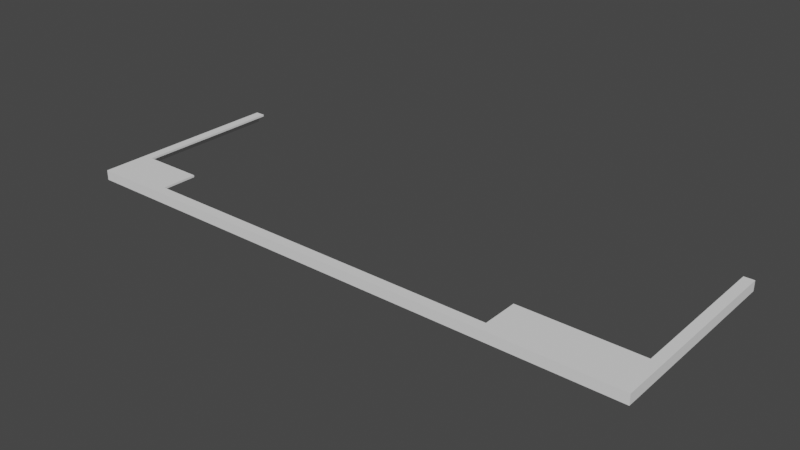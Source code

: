 # Source: staggered-frame.blend  (saved by Blender 3.0.42; exported with 4.5.12 LTS)
import bpy
from mathutils import Matrix  # noqa: F401  (used for matrix-valued properties, if any)

bpy.ops.wm.read_factory_settings(use_empty=True)
scene = bpy.context.scene
scene.name = 'Scene'

# ---- world
world_world = bpy.data.worlds.new('World'); scene.world = world_world
world_world.use_nodes = True; world_world.node_tree.nodes.clear()
_N = world_world.node_tree.nodes; _L = world_world.node_tree.links
n0 = _N.new('ShaderNodeOutputWorld'); n0.name = 'World Output'; n0.location = (300, 300)
n1 = _N.new('ShaderNodeBackground'); n1.name = 'Background'; n1.location = (10, 300)
n1.inputs[0].default_value = (0.05088, 0.05088, 0.05088, 1.0)
_L.new(n1.outputs[0], n0.inputs[0])
n0.is_active_output = True
world_world.color = (0.05088, 0.05088, 0.05088)
world_world.use_sun_shadow = False
world_world.sun_shadow_jitter_overblur = 0.0

# ---- meshes
me_cube_030 = bpy.data.meshes.new('Cube.030')
me_cube_030.from_pydata([(-151.3, 12.25, 2.664), (-150.7, -79.61, 1.598), (-150.6, 11.31, 1.598), (-151.3, 12.25, -2.664), (19.59, -78.57, 1.598), (-151.3, -81.26, 2.664), (17.18, 11.31, 1.598), (-151.3, -81.26, -2.664), (-149.5, 8.64, 1.598), (-150.7, 12.25, 2.664), (16.58, 11.31, 1.598), (-150.7, 12.25, -2.664), (-18.65, 8.64, 1.598), (-150.7, -81.26, 2.664), (-150.3, 11.31, 1.598), (-150.7, -81.26, -2.664), (16.58, 11.31, -2.664), (-150.6, 11.31, 1.598), (-149.5, 8.64, 1.598), (-150.0, 6.595, 1.598), (-149.5, -10.2, 1.598), (-18.65, 8.64, 1.598), (-147.5, 11.31, 1.598), (17.52, 8.64, 1.598), (19.59, 11.31, 1.598), (-113.3, 8.64, 1.598), (-150.0, 11.31, 1.598), (-147.5, 11.31, -2.664), (19.59, 11.31, -2.664), (17.18, 11.31, -2.664), (17.52, -10.2, 1.598), (18.78, 6.595, 1.598), (-150.6, 11.31, -2.664), (-149.5, -10.2, 1.598), (-151.3, 12.25, 2.664), (-150.0, 7.537, 1.598), (17.18, -81.03, 1.598), (-151.3, 12.01, 2.664), (-113.3, 8.64, 1.598), (-148.1, 11.31, 1.598), (19.59, 11.31, 1.598), (17.18, 12.01, 2.664), (17.52, 8.64, 1.598), (18.78, 11.31, 1.598), (-18.08, -9.422, 2.664), (-148.1, 11.31, -2.664), (19.59, 11.31, -2.664), (-150.4, -9.422, 2.664), (18.78, 7.537, 1.598), (17.52, -10.2, 1.598), (19.59, -81.03, 1.598), (19.59, -81.03, -2.664), (-151.3, 12.25, -2.664), (-151.3, 12.01, -2.664), (17.18, 12.01, -2.664), (17.18, -81.26, 2.664), (-151.3, 7.537, 2.664), (-151.3, -81.26, 2.664), (-18.08, 9.422, 2.664), (-151.3, 7.537, -2.664), (-151.3, -81.26, -2.664), (-150.4, 9.422, 2.664), (-148.3, 12.01, 2.664), (20.19, 12.01, 2.664), (20.19, 12.25, 2.664), (18.08, -9.422, 2.664), (-129.3, -9.422, 2.664), (20.19, 12.25, -2.664), (-148.3, 12.01, -2.664), (20.19, 12.01, -2.664), (-148.3, -81.26, 2.664), (20.19, 7.537, 2.664), (20.19, -81.26, 2.664), (-129.3, 9.422, 2.664), (18.08, 9.422, 2.664), (20.19, 7.537, -2.664), (20.19, -81.26, -2.664), (-18.08, 7.537, 2.664), (17.18, 9.422, 2.664), (18.08, 7.537, 2.664), (17.18, -9.422, 2.664), (-148.4, 7.537, 2.664), (-150.4, 7.537, 2.664), (-129.3, 7.537, 2.664), (-131.4, 7.537, 2.664), (-148.3, 7.537, 2.664), (17.18, 7.537, 2.664), (20.19, 12.01, -2.664), (20.19, 12.01, 2.664), (-148.3, -7.537, 2.664), (-148.3, -9.422, 2.664), (-148.3, 9.422, 2.664), (-148.3, 7.62, 2.664), (-129.3, 8.142, 2.664), (-149.0, -9.422, 2.664), (-130.8, 8.101, 2.664), (-148.9, -8.118, 2.664), (-148.4, 7.616, 2.664), (-18.08, -9.422, 1.598), (-148.1, 8.64, 1.598), (-18.08, 7.537, 1.598), (-18.08, 7.537, 1.598), (17.18, -9.422, 1.598), (-18.65, 7.537, 1.598), (-129.3, 7.537, 1.598), (-113.3, 7.537, 1.598), (17.18, 7.537, 1.598), (17.18, -10.2, 1.598), (17.18, 11.31, 1.598), (17.18, 8.64, 1.598), (19.59, 7.537, -2.664), (-148.3, -9.422, 1.598), (-148.3, -9.566, 1.598), (-148.3, -10.2, 1.598), (-129.3, -9.422, 1.598), (-129.3, 7.537, 1.598), (-148.1, -9.422, 1.598), (17.18, -10.2, 1.598), (-148.1, 11.31, 1.598), (-148.1, 7.579, 1.598), (-148.1, 7.537, 1.598), (-148.3, 11.31, -2.664), (-149.5, 7.537, 1.598), (-148.7, -10.2, 1.598), (-113.3, 8.356, 1.598), (-148.2, 7.537, 1.598), (17.52, 7.537, 1.598), (-148.7, -9.774, 1.598), (-148.2, 7.577, 1.598), (-113.9, 8.343, 1.598), (-18.08, 6.595, 1.598), (-148.1, 11.31, -2.664), (16.58, -9.422, 1.598), (-148.1, 11.31, 1.598), (-115.5, 7.537, 1.598), (-116.3, 7.537, 1.598), (-149.5, 6.595, 1.598), (-149.5, 6.609, 1.598), (-148.3, -9.566, 1.598), (-148.3, -11.78, 1.598), (-148.3, -10.2, 1.598), (-129.3, 0.3266, 1.598), (-129.3, 6.595, 1.598), (-147.5, -9.422, 1.598), (-113.3, 7.618, 1.598), (17.18, -81.03, 1.598), (17.18, -10.2, 1.598), (-147.6, 8.64, 1.598), (-147.5, 8.64, 1.598), (-148.1, 8.64, 1.598), (16.58, 11.31, -2.664), (17.18, 11.31, 1.598), (17.18, 11.31, -2.664), (16.58, 6.595, 1.598), (16.58, 7.537, 1.598), (16.58, 8.64, 1.598), (16.58, 11.31, 1.598), (16.58, 11.26, 1.598), (17.18, -62.56, 1.598), (16.58, 11.24, 1.598), (17.18, -10.2, 1.598), (16.58, 8.64, 1.598), (17.18, 11.31, -2.664), (-147.5, 11.31, -2.664), (-147.5, 7.537, 1.598), (-147.5, 6.995, 1.598), (-147.5, 6.664, 1.598), (-147.5, 6.595, 1.598), (-147.5, 11.26, 1.598), (-147.5, 8.64, 1.598), (-147.5, 8.604, 1.598), (-147.5, 7.578, 1.598), (-147.5, 11.31, 1.598), (-147.5, 11.31, 1.583), (-147.5, 11.31, -2.601), (-147.5, 11.29, 1.598), (-150.0, 6.595, 1.598), (-148.2, 6.595, 1.598), (-149.4, 6.595, 1.598), (-147.1, 6.595, 1.598), (-147.7, 6.595, 1.598), (-148.2, 6.595, 1.598), (-148.1, 6.595, 1.598), (-16.12, 6.595, 1.598), (13.59, 6.595, 1.598), (17.52, 6.595, 1.598), (17.18, 6.595, 1.598), (17.18, 8.64, 1.598), (-65.55, 11.31, -0.531), (-150.0, 6.596, 1.598), (-148.2, 6.644, 1.598), (-148.1, -7.16, 1.598), (-136.2, -3.247, 1.598), (-147.2, 6.674, 1.598), (-147.7, 6.66, 1.598), (-147.7, 7.537, 1.598), (-147.6, 8.609, 1.598), (-147.5, 11.26, 1.598), (-147.5, 11.29, 1.598), (-113.9, 8.343, 1.598), (-113.9, 8.343, 1.598), (16.22, 11.23, 1.598), (-52.09, 9.328, 1.598), (-0.6715, -0.8366, 1.598), (17.18, 8.464, 1.598), (17.23, 8.488, 1.598), (18.17, -32.35, 1.598), (17.2, 11.26, 1.598), (17.28, -59.4, 1.598), (-113.4, 7.617, 1.598), (-148.2, 6.645, 1.598), (-148.3, -9.566, 1.598), (-149.1, -35.74, 1.598), (-149.4, 6.611, 1.598), (17.18, 11.26, 1.598), (-148.2, -7.502, 1.598), (-93.17, 8.181, 1.598), (-115.4, 7.561, 1.598), (-147.7, 7.578, 1.598), (-147.7, 7.118, 1.598), (19.59, -34.86, -0.5327), (-150.6, 11.31, -2.664), (-150.6, 11.31, 1.598), (-150.8, -81.26, 1.598), (-150.8, -81.26, -2.664), (-150.7, -81.26, 1.598), (-150.3, -81.26, 1.598), (-148.3, -81.26, 1.598), (-148.3, -79.61, 1.598), (-148.3, -79.61, 1.598), (-150.8, 11.31, -2.664), (-150.8, 7.537, -2.664), (-150.3, -79.61, 1.598), (-150.3, 11.31, 1.598), (-150.3, -79.61, 1.598), (-150.6, 11.31, 1.598), (-150.7, 12.25, -2.664), (-151.3, 12.25, -2.664), (-150.7, 12.25, 2.664), (-151.3, 12.25, 2.663), (-150.8, -81.26, 1.598), (-150.8, -81.26, -2.664), (-150.8, -69.57, -2.664), (-150.7, 11.31, -2.664), (-150.7, 11.31, 1.598), (-150.7, -81.26, 1.598), (-150.7, 12.01, -2.664), (-150.7, 12.01, 2.664), (-150.7, 12.2, 2.664), (-150.7, 12.25, 2.664), (-150.7, 10.29, 2.664), (-150.7, 9.029, 2.664), (-150.7, -3.769, 2.664), (-150.7, 7.537, 2.664), (-150.7, 12.25, 2.664), (-150.7, 7.537, 2.664), (-150.8, -2.041, 2.664), (-150.7, 9.129, 2.664), (-150.7, 12.2, 2.664), (-150.7, 10.32, 2.664), (-151.3, 7.745, -2.664), (-151.3, 12.01, -2.664), (-151.3, 12.25, -2.664), (-151.3, 12.01, -2.664), (-151.3, 7.537, -2.664), (-151.3, 12.25, 2.663), (-151.3, 7.753, 2.407), (-151.3, 7.537, 2.395), (-151.3, -35.71, -0.06896), (17.18, -81.03, 1.598), (17.18, -81.26, 1.598), (19.59, -81.26, -2.664), (19.59, -81.26, 1.598), (19.59, -78.57, -2.664), (19.59, -79.51, -2.664), (19.59, -81.03, 1.598), (17.18, -81.03, 1.598), (19.59, -78.57, -2.55), (19.59, -79.57, -2.597)], [], [(130, 98, 44, 77, 100, 101), (132, 102, 80, 44, 98), (77, 44, 80, 86), (78, 58, 77, 86), (86, 80, 65, 79), (86, 79, 74, 78), (239, 265, 34), (52, 53, 37, 34, 265, 239), (266, 267, 56), (266, 56, 37, 53, 59, 267), (100, 77, 83, 104, 135, 134, 105, 103), (87, 67, 64, 88), (64, 67, 236, 238), (248, 247, 62, 91, 73, 93, 83, 77, 58, 78, 41, 88, 64, 238, 249), (248, 249, 254, 258), (254, 249, 238, 34, 37, 247, 248, 258), (74, 79, 71, 88, 41, 78), (84, 83, 93, 95), (81, 85, 92, 97), (251, 253, 82, 61, 91, 62, 247, 250), (255, 253, 251, 257, 259, 250, 247, 37, 56), (251, 250, 259, 257), (97, 92, 91, 61, 82, 81), (93, 73, 91, 92, 85, 84, 95), (162, 16, 150, 163, 27, 131, 45, 121, 68, 246, 236, 67, 87, 54), (262, 237, 236, 246, 263, 53, 52), (52, 237, 262), (32, 221, 243, 246, 68, 121), (59, 260, 264), (246, 243, 230, 231, 264, 260, 59, 53, 261, 263), (53, 263, 261), (28, 46, 29, 152, 162, 54, 87, 75, 110), (60, 57, 5, 7), (268, 59, 7, 5, 56, 267), (267, 59, 268), (227, 70, 57, 60, 224, 223, 225, 226), (112, 111, 90, 70, 227, 228, 229, 139, 140, 113, 211, 138), (70, 90, 94, 47, 82, 253, 252, 13, 5, 57), (252, 253, 255, 256), (256, 255, 56, 5, 13, 252), (90, 89, 96, 94), (96, 89, 85, 81, 82, 47, 94), (241, 224, 60, 7), (241, 7, 59, 264, 231, 242), (104, 83, 66, 114, 141, 142, 115), (143, 114, 66, 90, 111, 116), (89, 90, 66, 83, 84, 85), (145, 269, 270, 55, 80, 102, 117, 146), (76, 72, 55, 270, 272, 271), (72, 76, 69, 63), (88, 63, 69, 87), (79, 65, 80, 55, 72, 63, 88, 71), (76, 271, 51, 274, 273, 110, 75, 87, 69), (182, 180, 167, 143, 116, 191), (166, 193, 179, 167), (180, 194, 166, 167), (194, 180, 182, 120, 195, 219, 165, 166), (192, 114, 143, 167, 179, 142, 141), (165, 164, 115, 142, 179, 193, 166), (192, 141, 114), (165, 219, 195, 164), (127, 112, 138, 211, 113, 123), (199, 200, 129), (209, 144, 105), (148, 25, 129, 200, 199, 124, 144, 209, 105, 134, 217, 135, 104, 115, 164, 171, 170), (134, 135, 217), (119, 149, 147, 196, 170, 171, 218, 195, 120), (164, 195, 218, 171), (147, 149, 99, 169, 148), (148, 169, 38, 25), (170, 196, 147, 148), (129, 25, 124, 199), (123, 33, 136, 178, 177, 181, 182, 191, 215, 116, 111, 112, 127), (215, 191, 116), (210, 181, 177, 190), (137, 213, 178, 136), (190, 177, 178, 213, 137, 122, 125, 120, 182, 181, 210), (18, 99, 149, 8), (128, 125, 122, 8, 149, 119), (125, 128, 119, 120), (152, 29, 6, 151), (276, 36, 50, 275), (40, 46, 28, 24), (220, 28, 110), (50, 24, 28, 220, 110, 273, 277, 4, 275), (273, 274, 278, 277), (51, 275, 4, 277, 278, 274), (46, 40, 6, 29), (6, 40, 24, 151), (158, 208, 36), (30, 160, 107, 49), (206, 160, 30), (43, 108, 151, 24, 50, 36, 208, 158, 160, 206, 30, 49, 185, 31, 48), (126, 48, 31, 185), (205, 187, 23, 126, 106, 204), (23, 187, 109, 42), (187, 205, 204), (108, 43, 48, 126, 23, 42, 109, 214, 207), (108, 207, 214), (185, 49, 107, 186), (106, 126, 185, 186), (221, 32, 17, 222), (39, 45, 131, 133), (121, 45, 39, 17, 32), (17, 39, 133, 2, 235, 222), (176, 19, 189), (35, 122, 137, 136, 176, 189, 19), (139, 212, 20, 140), (140, 20, 33, 123, 113), (2, 133, 118, 26, 35, 19, 176, 136, 33, 20, 212, 139, 229, 234, 233, 235), (99, 18, 8, 122, 35, 26, 118), (174, 163, 150, 156, 172, 173, 188), (173, 174, 188), (109, 161, 159, 157, 156, 108, 214), (159, 201, 157), (161, 21, 202, 216, 124, 25, 38, 169, 168, 175, 172, 156, 157, 201, 159), (197, 168, 169, 99, 118, 172, 175, 198), (216, 202, 21, 12, 103, 105, 144, 124), (175, 168, 197, 198), (161, 109, 187, 155), (155, 12, 21, 161), (100, 103, 12, 155, 154, 101), (106, 154, 155, 187, 204), (107, 117, 102, 132, 153, 186), (203, 183, 184), (203, 184, 153, 132, 98, 130, 183), (154, 106, 186, 153), (183, 130, 101, 154, 153, 184), (16, 10, 156, 150), (269, 145, 36, 276), (162, 152, 151, 10, 16), (145, 146, 160, 158, 36), (108, 156, 10, 151), (117, 107, 160, 146), (22, 27, 163, 174, 173, 172), (27, 22, 133, 131), (133, 22, 172, 118), (240, 223, 224, 241), (234, 232, 14, 233), (243, 221, 222, 235, 233, 14, 244), (244, 14, 232, 1, 225, 223, 240, 245), (1, 232, 226, 225), (229, 228, 232, 234), (226, 232, 228, 227), (239, 34, 0, 3, 52), (241, 15, 245, 240), (245, 15, 243, 244), (11, 9, 238, 236), (9, 11, 3, 0), (238, 9, 0, 34), (52, 3, 11, 236, 237), (15, 241, 242, 231, 230, 243), (272, 275, 51, 271), (272, 270, 269, 276, 275)])
_uv = me_cube_030.uv_layers.new(name='UVMap')
_uv.uv.foreach_set('vector', [0.575, 0.2125, 0.575, 0.0, 0.625, 0.0, 0.625, 0.225, 0.575, 0.225, 0.575, 0.225, 0.575, 0.7604, 0.575, 0.7563, 0.625, 0.7563, 0.625, 1.0, 0.575, 1.0, 0.875, 0.525, 0.875, 0.75, 0.6312, 0.75, 0.6313, 0.525, 0.6313, 0.5, 0.875, 0.5, 0.875, 0.525, 0.6313, 0.525, 0.6313, 0.525, 0.6312, 0.75, 0.625, 0.75, 0.625, 0.525, 0.6313, 0.525, 0.625, 0.525, 0.625, 0.5, 0.6313, 0.5, 0.375, 0.0, 0.375, 6.073e-07, 0.375, 0.0, 0.625, 0.0, 0.625, 0.0125, 0.375, 0.0125, 0.375, 0.0, 0.375, 6.073e-07, 0.375, 0.0, 0.387, 0.2386, 0.3876, 0.25, 0.375, 0.25, 0.387, 0.2386, 0.375, 0.25, 0.375, 0.0125, 0.625, 0.0125, 0.625, 0.25, 0.3876, 0.25, 0.425, 0.4442, 0.375, 0.4442, 0.375, 0.2821, 0.425, 0.2821, 0.425, 0.3011, 0.425, 0.3022, 0.425, 0.3053, 0.425, 0.4434, 0.625, 0.7375, 0.625, 0.75, 0.375, 0.75, 0.375, 0.7375, 0.375, 0.75, 0.625, 0.75, 0.625, 0.9991, 0.375, 0.9991, 0.1259, 0.7475, 0.1259, 0.7375, 0.1294, 0.7375, 0.1294, 0.6, 0.1571, 0.6, 0.1571, 0.5321, 0.1571, 0.5, 0.3192, 0.5, 0.3192, 0.6, 0.3706, 0.6, 0.3706, 0.7375, 0.375, 0.7375, 0.375, 0.75, 0.1259, 0.75, 0.1259, 0.75, 0.1259, 0.7475, 0.1259, 0.75, 0.1259, 0.75, 0.1259, 0.7475, 0.1259, 0.75, 0.1259, 0.75, 0.1259, 0.75, 0.125, 0.75, 0.125, 0.7375, 0.1259, 0.7375, 0.1259, 0.7475, 0.1259, 0.7475, 0.3719, 0.6, 0.3719, 0.5, 0.375, 0.5, 0.375, 0.7375, 0.3706, 0.7375, 0.3706, 0.6, 0.154, 0.5, 0.1571, 0.5, 0.1571, 0.5321, 0.1549, 0.5299, 0.1292, 0.5, 0.1294, 0.5, 0.1294, 0.5044, 0.1292, 0.5042, 0.1259, 0.5792, 0.1259, 0.5, 0.1263, 0.5, 0.1263, 0.6, 0.1294, 0.6, 0.1294, 0.7375, 0.1259, 0.7375, 0.1259, 0.6458, 0.1258, 0.5, 0.1259, 0.5, 0.1259, 0.5792, 0.1258, 0.5845, 0.1259, 0.6477, 0.1259, 0.6458, 0.1259, 0.7375, 0.125, 0.7375, 0.125, 0.5, 0.1259, 0.5792, 0.1259, 0.6458, 0.1259, 0.6477, 0.1258, 0.5845, 0.1292, 0.5042, 0.1294, 0.5044, 0.1294, 0.6, 0.1263, 0.6, 0.1263, 0.5, 0.1292, 0.5, 0.1571, 0.5321, 0.1571, 0.6, 0.1294, 0.6, 0.1294, 0.5044, 0.1294, 0.5, 0.154, 0.5, 0.1549, 0.5299, 0.6294, 0.7, 0.6303, 0.7, 0.6303, 0.7, 0.8695, 0.7, 0.8695, 0.7, 0.8704, 0.7, 0.8704, 0.7, 0.8706, 0.7, 0.8706, 0.7375, 0.8741, 0.7375, 0.8741, 0.75, 0.625, 0.75, 0.625, 0.7375, 0.6294, 0.7375, 0.875, 0.75, 0.875, 0.75, 0.8741, 0.75, 0.8741, 0.7375, 0.875, 0.7375, 0.875, 0.7375, 0.875, 0.75, 0.875, 0.75, 0.875, 0.75, 0.875, 0.75, 0.8739, 0.7, 0.8739, 0.7, 0.8741, 0.7, 0.8741, 0.7375, 0.8706, 0.7375, 0.8706, 0.7, 0.875, 0.5, 0.875, 0.511, 0.875, 0.5, 0.8741, 0.7375, 0.8741, 0.7, 0.8742, 0.7, 0.8742, 0.5, 0.875, 0.5, 0.875, 0.511, 0.875, 0.5, 0.875, 0.7375, 0.875, 0.7374, 0.875, 0.7375, 0.875, 0.7375, 0.875, 0.7375, 0.875, 0.7374, 0.6259, 0.7, 0.6259, 0.7, 0.6294, 0.7, 0.6294, 0.7, 0.6294, 0.7, 0.6294, 0.7375, 0.625, 0.7375, 0.625, 0.5, 0.6259, 0.5, 0.625, 0.25, 0.375, 0.25, 0.375, 0.25, 0.625, 0.25, 0.5032, 0.1279, 0.625, 0.01199, 0.625, 0.25, 0.375, 0.25, 0.375, 0.01199, 0.3876, 0.01199, 0.3876, 0.01199, 0.625, 0.01199, 0.5032, 0.1279, 0.425, 0.5, 0.375, 0.5, 0.375, 0.25, 0.625, 0.25, 0.625, 0.2938, 0.425, 0.2938, 0.425, 0.3037, 0.425, 0.3313, 0.425, 0.6922, 0.425, 0.6926, 0.375, 0.6926, 0.375, 0.5, 0.425, 0.5, 0.425, 0.5044, 0.425, 0.5044, 0.425, 0.6862, 0.425, 0.6905, 0.425, 0.6905, 0.425, 0.6922, 0.425, 0.6922, 0.375, 0.5, 0.375, 0.6926, 0.3176, 0.6926, 0.2, 0.6926, 0.2, 0.738, 0.175, 0.738, 0.175, 0.7077, 0.175, 0.5, 0.125, 0.5, 0.125, 0.5, 0.175, 0.7077, 0.175, 0.738, 0.1725, 0.738, 0.1674, 0.7123, 0.1674, 0.7123, 0.1725, 0.738, 0.125, 0.738, 0.125, 0.5, 0.175, 0.5, 0.175, 0.7077, 0.375, 0.6926, 0.375, 0.6976, 0.321, 0.696, 0.3176, 0.6926, 0.321, 0.696, 0.375, 0.6976, 0.375, 0.738, 0.363, 0.738, 0.2, 0.738, 0.2, 0.6926, 0.3176, 0.6926, 0.8312, 0.5, 0.8312, 0.5, 0.875, 0.5, 0.875, 0.5, 0.8312, 0.5, 0.875, 0.5, 0.875, 0.738, 0.8725, 0.738, 0.8312, 0.738, 0.8312, 0.5313, 0.575, 0.525, 0.625, 0.525, 0.625, 0.75, 0.575, 0.75, 0.575, 0.6207, 0.575, 0.5375, 0.575, 0.525, 0.575, 0.9661, 0.575, 0.75, 0.625, 0.75, 0.625, 0.975, 0.575, 0.975, 0.575, 0.9732, 0.85, 0.725, 0.85, 0.75, 0.625, 0.75, 0.625, 0.525, 0.65, 0.525, 0.85, 0.525, 0.425, 0.2494, 0.425, 0.2494, 0.425, 0.25, 0.375, 0.25, 0.375, 0.05745, 0.425, 0.05745, 0.425, 0.05955, 0.425, 0.05955, 0.625, 0.5, 0.375, 0.5, 0.375, 0.25, 0.425, 0.25, 0.425, 0.45, 0.625, 0.45, 0.375, 0.5, 0.625, 0.5, 0.625, 0.75, 0.375, 0.75, 0.375, 0.75, 0.375, 0.75, 0.625, 0.75, 0.625, 0.75, 0.2, 0.738, 0.2, 0.6926, 0.125, 0.6926, 0.125, 0.5, 0.375, 0.5, 0.375, 0.75, 0.375, 0.75, 0.375, 0.738, 0.625, 0.5, 0.675, 0.5, 0.675, 0.5006, 0.675, 0.5047, 0.675, 0.5072, 0.675, 0.738, 0.625, 0.738, 0.625, 0.75, 0.625, 0.75, 0.1345, 0.7229, 0.1376, 0.7229, 0.1387, 0.7229, 0.1387, 0.5104, 0.1345, 0.5104, 0.1345, 0.5404, 0.1387, 0.7238, 0.1411, 0.7239, 0.1417, 0.7229, 0.1387, 0.7229, 0.1376, 0.7229, 0.1376, 0.7237, 0.1387, 0.7238, 0.1387, 0.7229, 0.1376, 0.7237, 0.1376, 0.7229, 0.1345, 0.7229, 0.1345, 0.7354, 0.1378, 0.7354, 0.1377, 0.7298, 0.1387, 0.7282, 0.1387, 0.7238, 0.2173, 0.5923, 0.2647, 0.5104, 0.1387, 0.5104, 0.1387, 0.7229, 0.1417, 0.7229, 0.2647, 0.7229, 0.2647, 0.6397, 0.1387, 0.7282, 0.1387, 0.7354, 0.2647, 0.7354, 0.2647, 0.7229, 0.1417, 0.7229, 0.1411, 0.7239, 0.1387, 0.7238, 0.2173, 0.5923, 0.2647, 0.6397, 0.2647, 0.5104, 0.1387, 0.7282, 0.1377, 0.7298, 0.1378, 0.7354, 0.1387, 0.7354, 0.1307, 0.5057, 0.1335, 0.5085, 0.1335, 0.5085, 0.1335, 0.5085, 0.1335, 0.5, 0.1306, 0.5, 0.3711, 0.7461, 0.3711, 0.7461, 0.3711, 0.7461, 0.3746, 0.7364, 0.375, 0.7365, 0.375, 0.7354, 0.1387, 0.75, 0.375, 0.75, 0.3711, 0.7461, 0.3711, 0.7461, 0.3711, 0.7461, 0.375, 0.7462, 0.375, 0.7365, 0.3746, 0.7364, 0.375, 0.7354, 0.3604, 0.7354, 0.3607, 0.7357, 0.3549, 0.7354, 0.2647, 0.7354, 0.2647, 0.7354, 0.1387, 0.7354, 0.1387, 0.7359, 0.1387, 0.7495, 0.3604, 0.7354, 0.3549, 0.7354, 0.3607, 0.7357, 0.1345, 0.7359, 0.1345, 0.75, 0.1381, 0.75, 0.1381, 0.7496, 0.1387, 0.7495, 0.1387, 0.7359, 0.1378, 0.7359, 0.1378, 0.7354, 0.1345, 0.7354, 0.1387, 0.7354, 0.1378, 0.7354, 0.1378, 0.7359, 0.1387, 0.7359, 0.1381, 0.75, 0.1345, 0.75, 0.1345, 0.75, 0.1387, 0.75, 0.1387, 0.75, 0.1387, 0.75, 0.1387, 0.75, 0.375, 0.75, 0.375, 0.75, 0.1387, 0.7495, 0.1381, 0.7496, 0.1381, 0.75, 0.1387, 0.75, 0.3711, 0.7461, 0.375, 0.75, 0.375, 0.7462, 0.3711, 0.7461, 0.1306, 0.5, 0.125, 0.5, 0.125, 0.7229, 0.1255, 0.7229, 0.1338, 0.7229, 0.1339, 0.7229, 0.1345, 0.7229, 0.1345, 0.5404, 0.1344, 0.5358, 0.1345, 0.5104, 0.1335, 0.5104, 0.1335, 0.5085, 0.1307, 0.5057, 0.1344, 0.5358, 0.1345, 0.5404, 0.1345, 0.5104, 0.1339, 0.7235, 0.1339, 0.7229, 0.1338, 0.7229, 0.1338, 0.7235, 0.125, 0.7231, 0.1255, 0.7231, 0.1255, 0.7229, 0.125, 0.7229, 0.1338, 0.7235, 0.1338, 0.7229, 0.1255, 0.7229, 0.1255, 0.7231, 0.125, 0.7231, 0.125, 0.7354, 0.1338, 0.7354, 0.1345, 0.7354, 0.1345, 0.7229, 0.1339, 0.7229, 0.1339, 0.7235, 0.125, 0.75, 0.1345, 0.75, 0.1345, 0.75, 0.125, 0.75, 0.1338, 0.7359, 0.1338, 0.7354, 0.125, 0.7354, 0.125, 0.75, 0.1345, 0.75, 0.1345, 0.7359, 0.1338, 0.7354, 0.1338, 0.7359, 0.1345, 0.7359, 0.1345, 0.7354, 0.625, 0.0, 0.625, 0.0, 0.375, 0.0, 0.375, 0.0, 0.375, 0.25, 0.375, 0.25, 0.375, 0.5, 0.375, 0.5, 0.375, 0.75, 0.625, 0.75, 0.625, 0.75, 0.375, 0.75, 0.5, 0.625, 0.625, 0.75, 0.625, 0.7398, 0.375, 0.5, 0.375, 0.75, 0.625, 0.75, 0.5, 0.625, 0.625, 0.7398, 0.625, 0.5066, 0.6184, 0.5066, 0.375, 0.5066, 0.375, 0.5, 0.625, 0.5066, 0.625, 0.5041, 0.6211, 0.5039, 0.6184, 0.5066, 0.625, 0.5, 0.375, 0.5, 0.375, 0.5066, 0.6184, 0.5066, 0.6211, 0.5039, 0.625, 0.5041, 0.625, 0.75, 0.375, 0.75, 0.375, 1.0, 0.625, 1.0, 0.125, 0.75, 0.375, 0.75, 0.375, 0.75, 0.125, 0.75, 0.125, 0.55, 0.1357, 0.5585, 0.125, 0.5, 0.16, 0.6918, 0.125, 0.6918, 0.125, 0.6918, 0.16, 0.6918, 0.2272, 0.6318, 0.125, 0.6918, 0.16, 0.6918, 0.2906, 0.75, 0.125, 0.75, 0.125, 0.75, 0.375, 0.75, 0.375, 0.5, 0.125, 0.5, 0.1357, 0.5585, 0.125, 0.55, 0.125, 0.6918, 0.2272, 0.6318, 0.16, 0.6918, 0.16, 0.6918, 0.16, 0.7372, 0.2906, 0.7372, 0.2906, 0.7398, 0.16, 0.7398, 0.2906, 0.7398, 0.2906, 0.7372, 0.16, 0.7372, 0.1298, 0.7424, 0.125, 0.7428, 0.16, 0.7428, 0.16, 0.7398, 0.125, 0.7398, 0.125, 0.7423, 0.16, 0.7428, 0.125, 0.7428, 0.125, 0.7428, 0.16, 0.7428, 0.125, 0.7428, 0.1298, 0.7424, 0.125, 0.7423, 0.125, 0.75, 0.2906, 0.75, 0.2906, 0.7398, 0.16, 0.7398, 0.16, 0.7428, 0.16, 0.7428, 0.125, 0.7428, 0.125, 0.7499, 0.1269, 0.7499, 0.125, 0.75, 0.1269, 0.7499, 0.125, 0.7499, 0.16, 0.7372, 0.16, 0.6918, 0.125, 0.6918, 0.125, 0.7372, 0.125, 0.7398, 0.16, 0.7398, 0.16, 0.7372, 0.125, 0.7372, 0.625, 4.866e-09, 0.625, 0.0, 0.375, 0.0, 0.375, 0.0, 0.375, 0.75, 0.625, 0.75, 0.625, 0.75, 0.375, 0.75, 0.625, 0.7656, 0.625, 0.75, 0.375, 0.75, 0.375, 1.0, 0.625, 1.0, 0.125, 0.75, 0.375, 0.75, 0.375, 0.75, 0.125, 0.75, 0.125, 0.75, 0.125, 0.75, 0.184, 0.7372, 0.1813, 0.7372, 0.184, 0.7372, 0.1813, 0.7398, 0.2325, 0.7398, 0.2325, 0.7373, 0.2325, 0.7372, 0.184, 0.7372, 0.184, 0.7372, 0.1813, 0.7372, 0.3594, 0.6875, 0.2783, 0.6226, 0.2325, 0.6918, 0.3594, 0.6918, 0.3594, 0.6918, 0.2325, 0.6918, 0.2325, 0.6918, 0.3168, 0.6918, 0.3594, 0.6918, 0.125, 0.75, 0.375, 0.75, 0.375, 0.75, 0.1813, 0.75, 0.1813, 0.7398, 0.1813, 0.7372, 0.184, 0.7372, 0.2325, 0.7372, 0.2325, 0.6918, 0.2325, 0.6918, 0.2783, 0.6226, 0.3594, 0.6875, 0.3594, 0.5038, 0.1484, 0.5038, 0.1484, 0.75, 0.125, 0.75, 0.375, 0.7428, 0.2325, 0.7428, 0.2325, 0.7428, 0.2325, 0.7398, 0.1813, 0.7398, 0.1813, 0.75, 0.375, 0.75, 0.6213, 0.9963, 0.625, 0.9963, 0.625, 0.7533, 0.375, 0.7533, 0.375, 0.9963, 0.3759, 0.9963, 0.4999, 0.8749, 0.3759, 0.9963, 0.6213, 0.9963, 0.4999, 0.8749, 0.3726, 0.5731, 0.3717, 0.5731, 0.3717, 0.7459, 0.3717, 0.747, 0.3717, 0.75, 0.3726, 0.75, 0.3726, 0.747, 0.3717, 0.7459, 0.3712, 0.7453, 0.3717, 0.747, 0.3717, 0.5731, 0.3196, 0.5731, 0.27, 0.6188, 0.2092, 0.5427, 0.1793, 0.5543, 0.1793, 0.5731, 0.1793, 0.5731, 0.1287, 0.5731, 0.1287, 0.7469, 0.1287, 0.7492, 0.1287, 0.75, 0.3717, 0.75, 0.3717, 0.747, 0.3712, 0.7453, 0.3717, 0.7459, 0.1287, 0.7469, 0.1287, 0.7469, 0.1287, 0.5731, 0.1278, 0.5731, 0.1278, 0.75, 0.1287, 0.75, 0.1287, 0.7492, 0.1287, 0.7492, 0.2092, 0.5427, 0.27, 0.6188, 0.3196, 0.5731, 0.3196, 0.5731, 0.3196, 0.5, 0.1793, 0.5, 0.1793, 0.5054, 0.1793, 0.5543, 0.1287, 0.7492, 0.1287, 0.7469, 0.1287, 0.7469, 0.1287, 0.7492, 0.3717, 0.5731, 0.3726, 0.5731, 0.3726, 0.5731, 0.3717, 0.5731, 0.3717, 0.5731, 0.3196, 0.5731, 0.3196, 0.5731, 0.3717, 0.5731, 0.3204, 0.5, 0.3196, 0.5, 0.3196, 0.5731, 0.3717, 0.5731, 0.3717, 0.5, 0.3204, 0.5, 0.3726, 0.5, 0.3717, 0.5, 0.3717, 0.5731, 0.3726, 0.5731, 0.3726, 0.5615, 0.3727, 0.5, 0.3727, 0.5, 0.3727, 0.5104, 0.3685, 0.5104, 0.3685, 0.7229, 0.3727, 0.7229, 0.2493, 0.6243, 0.1425, 0.7229, 0.3479, 0.7229, 0.2493, 0.6243, 0.3479, 0.7229, 0.3685, 0.7229, 0.3685, 0.5104, 0.1289, 0.5104, 0.1289, 0.7229, 0.1425, 0.7229, 0.3685, 0.7354, 0.3727, 0.7354, 0.3727, 0.7229, 0.3685, 0.7229, 0.1425, 0.7229, 0.1289, 0.7229, 0.1289, 0.7354, 0.3685, 0.7354, 0.3685, 0.7229, 0.3479, 0.7229, 0.625, 0.0, 0.375, 0.0, 0.375, 0.0, 0.625, 0.0, 0.375, 0.3, 0.375, 0.3, 0.375, 0.3, 0.375, 0.3, 0.625, 0.95, 0.625, 0.95, 0.375, 0.95, 0.375, 1.0, 0.625, 1.0, 0.175, 0.5, 0.175, 0.6918, 0.175, 0.6918, 0.175, 0.55, 0.175, 0.5, 0.175, 0.75, 0.125, 0.75, 0.125, 0.75, 0.175, 0.75, 0.175, 0.6918, 0.175, 0.6918, 0.175, 0.6918, 0.175, 0.6918, 0.375, 0.75, 0.625, 0.75, 0.625, 0.75, 0.6213, 0.75, 0.3759, 0.75, 0.375, 0.75, 0.625, 0.75, 0.375, 0.75, 0.375, 0.8, 0.625, 0.8, 0.325, 0.75, 0.375, 0.75, 0.375, 0.75, 0.325, 0.75, 0.375, 0.2456, 0.375, 0.2456, 0.575, 0.2456, 0.575, 0.2456, 0.375, 0.5088, 0.375, 0.5088, 0.375, 0.75, 0.375, 0.75, 0.575, 0.9583, 0.575, 0.875, 0.375, 0.875, 0.375, 0.875, 0.375, 0.75, 0.375, 0.75, 0.375, 0.9583, 0.1667, 0.75, 0.375, 0.75, 0.375, 0.5088, 0.1913, 0.5088, 0.1913, 0.5044, 0.125, 0.5044, 0.125, 0.5044, 0.1667, 0.5044, 0.1913, 0.5088, 0.375, 0.5088, 0.375, 0.5044, 0.1913, 0.5044, 0.375, 0.8037, 0.375, 0.8037, 0.375, 0.9725, 0.375, 0.9725, 0.1525, 0.6624, 0.1525, 0.75, 0.3213, 0.75, 0.3213, 0.6624, 0.375, 1.258e-05, 0.375, 1.259e-05, 0.375, 0.0, 0.625, 0.0, 0.625, 1.258e-05, 0.625, 0.4688, 0.625, 0.5, 0.425, 0.5, 0.425, 0.4688, 0.425, 0.5, 0.625, 0.5, 0.625, 0.7475, 0.425, 0.7475, 0.625, 0.75, 0.375, 0.75, 0.375, 0.75, 0.625, 0.75, 0.375, 0.75, 0.625, 0.75, 0.625, 1.0, 0.375, 1.0, 0.375, 0.75, 0.375, 0.75, 0.125, 0.75, 0.125, 0.75, 0.875, 0.75, 0.875, 0.75, 0.625, 0.75, 0.625, 0.75, 0.875, 0.75, 0.625, 0.5, 0.6562, 0.5, 0.6562, 0.5312, 0.6562, 0.7374, 0.6562, 0.7475, 0.625, 0.7475, 0.375, 0.6073, 0.375, 0.6198, 0.575, 0.6198, 0.575, 0.6073, 0.375, 0.6073, 0.175, 0.6073, 0.175, 0.6198, 0.175, 0.6198, 0.375, 0.6198])
me_cube_030.use_remesh_fix_poles = True
me_cube_030.use_remesh_preserve_attributes = False
me_cube_030.update()

# ---- objects
ob_body = bpy.data.objects.new('body', me_cube_030)

# ---- transforms, parenting, visibility, modifiers, constraints
ob_body.location = (1.75, -11.25, 0.0)
ob_body.rotation_euler = (-3.142, -0.0, 0.0)
ob_body.scale = (1.659, 1.061, -0.9386)

# ---- collection membership
scene.collection.objects.link(ob_body)

# ---- scene / render settings (as saved in the file)
scene.frame_start = 1; scene.frame_end = 250; scene.frame_set(86)
scene.render.engine = 'BLENDER_EEVEE_NEXT'
scene.cycles.sampling_pattern = 'TABULATED_SOBOL'
scene.cycles.use_light_tree = False
scene.view_settings.view_transform = 'Filmic'
scene.unit_settings.scale_length = 0.001
bpy.context.view_layer.update()

# ---- added for rendering (the .blend has no active camera and no usable light): camera, sun
cam_auto = bpy.data.cameras.new('AutoCamera')
cam_auto.lens = 50.0
cam_auto.sensor_width = 36.0
cam_auto.clip_end = 4893.34
ob_auto_camera = bpy.data.objects.new('AutoCamera', cam_auto)
scene.collection.objects.link(ob_auto_camera)
ob_auto_camera.location = (171.824, -309.216, 223.059)
ob_auto_camera.rotation_euler = (1.09748, -7.21219e-08, 0.694738)
scene.camera = ob_auto_camera
light_auto_sun = bpy.data.lights.new('AutoSun', 'SUN')
light_auto_sun.energy = 3.0
light_auto_sun.angle = 0.0523599
ob_auto_sun = bpy.data.objects.new('AutoSun', light_auto_sun)
scene.collection.objects.link(ob_auto_sun)
ob_auto_sun.rotation_euler = (0.872665, 0.174533, 0.523599)
bpy.context.view_layer.update()
